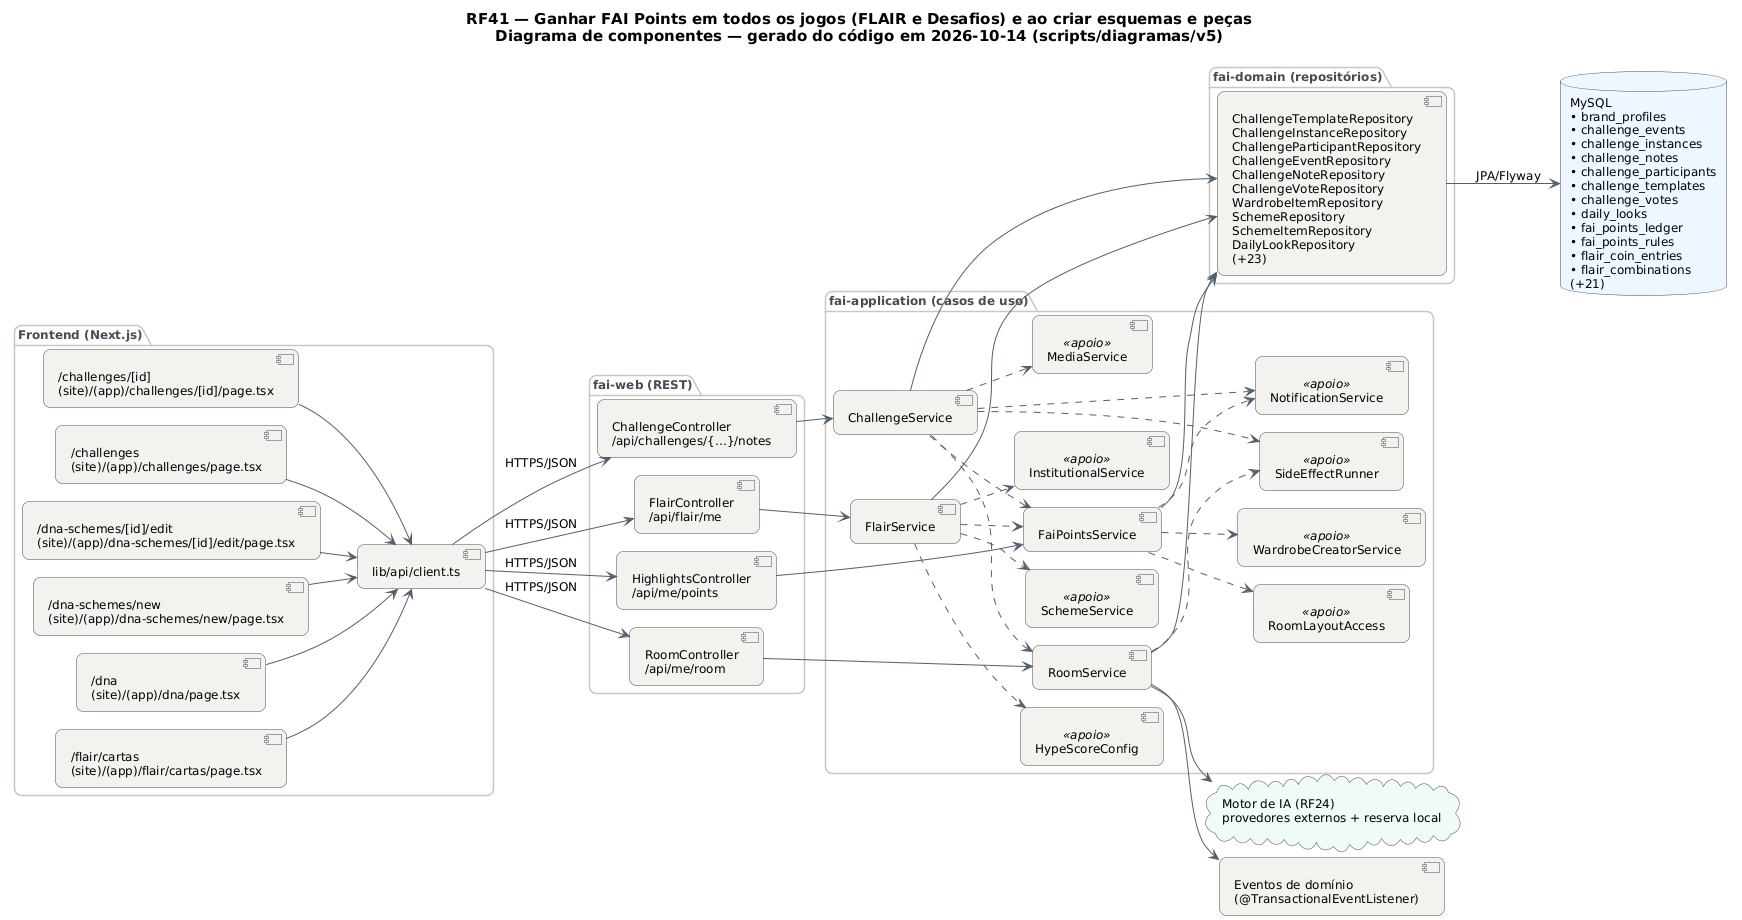

The diagram above was rendered by PlantUML. Its source (embedded in the PNG):
@startuml RF41_Componentes
!pragma layout smetana
skinparam backgroundColor #FFFFFF
skinparam shadowing false
skinparam defaultFontName "DejaVu Sans"
skinparam defaultFontSize 12
skinparam titleFontSize 15
skinparam roundcorner 14
skinparam ArrowColor #52606D
skinparam note {
  BackgroundColor #FFFDEB
  BorderColor #D8CE78
  FontColor #554F24
}
skinparam component {
  BackgroundColor #F4F2EF
  BorderColor #4A4852
}
skinparam package {
  BorderColor #CBC6BE
  FontColor #4A4852
}
skinparam database {
  BackgroundColor #EEF6FF
  BorderColor #4A4852
}
skinparam cloud {
  BackgroundColor #F0FBF6
  BorderColor #4A4852
}
left to right direction
title RF41 — Ganhar FAI Points em todos os jogos (FLAIR e Desafios) e ao criar esquemas e peças\nDiagrama de componentes — gerado do código em 2026-10-14 (scripts/diagramas/v5)

package "Frontend (Next.js)" {
  component "/challenges/[id]\n(site)/(app)/challenges/[id]/page.tsx" as FE0
  component "/challenges\n(site)/(app)/challenges/page.tsx" as FE1
  component "/dna-schemes/[id]/edit\n(site)/(app)/dna-schemes/[id]/edit/page.tsx" as FE2
  component "/dna-schemes/new\n(site)/(app)/dna-schemes/new/page.tsx" as FE3
  component "/dna\n(site)/(app)/dna/page.tsx" as FE4
  component "/flair/cartas\n(site)/(app)/flair/cartas/page.tsx" as FE5
  component "lib/api/client.ts" as APIC
}
package "fai-web (REST)" {
  component "ChallengeController\n/api/challenges/{…}/notes" as ChallengeController
  component "FlairController\n/api/flair/me" as FlairController
  component "HighlightsController\n/api/me/points" as HighlightsController
  component "RoomController\n/api/me/room" as RoomController
}
package "fai-application (casos de uso)" {
  component "ChallengeService" as ChallengeService
  component "FlairService" as FlairService
  component "FaiPointsService" as FaiPointsService
  component "RoomService" as RoomService
  component "NotificationService" as NotificationService <<apoio>>
  component "MediaService" as MediaService <<apoio>>
  component "SideEffectRunner" as SideEffectRunner <<apoio>>
  component "SchemeService" as SchemeService <<apoio>>
  component "InstitutionalService" as InstitutionalService <<apoio>>
  component "HypeScoreConfig" as HypeScoreConfig <<apoio>>
  component "RoomLayoutAccess" as RoomLayoutAccess <<apoio>>
  component "WardrobeCreatorService" as WardrobeCreatorService <<apoio>>
}
package "fai-domain (repositórios)" {
  component "ChallengeTemplateRepository\nChallengeInstanceRepository\nChallengeParticipantRepository\nChallengeEventRepository\nChallengeNoteRepository\nChallengeVoteRepository\nWardrobeItemRepository\nSchemeRepository\nSchemeItemRepository\nDailyLookRepository\n(+23)" as REPO_MySQL
}
database "MySQL\n• brand_profiles\n• challenge_events\n• challenge_instances\n• challenge_notes\n• challenge_participants\n• challenge_templates\n• challenge_votes\n• daily_looks\n• fai_points_ledger\n• fai_points_rules\n• flair_coin_entries\n• flair_combinations\n(+21)" as DB_MySQL
cloud "Motor de IA (RF24)\nprovedores externos + reserva local" as AI
component "Eventos de domínio\n(@TransactionalEventListener)" as EV
APIC --> ChallengeController : HTTPS/JSON
APIC --> FlairController : HTTPS/JSON
APIC --> HighlightsController : HTTPS/JSON
APIC --> RoomController : HTTPS/JSON
ChallengeController --> ChallengeService
ChallengeService --> REPO_MySQL
ChallengeService ..> FaiPointsService
ChallengeService ..> MediaService
ChallengeService ..> NotificationService
ChallengeService ..> RoomService
ChallengeService ..> SideEffectRunner
FE0 --> APIC
FE1 --> APIC
FE2 --> APIC
FE3 --> APIC
FE4 --> APIC
FE5 --> APIC
FaiPointsService --> REPO_MySQL
FaiPointsService ..> NotificationService
FaiPointsService ..> RoomLayoutAccess
FaiPointsService ..> WardrobeCreatorService
FlairController --> FlairService
FlairService --> REPO_MySQL
FlairService ..> FaiPointsService
FlairService ..> HypeScoreConfig
FlairService ..> InstitutionalService
FlairService ..> SchemeService
HighlightsController --> FaiPointsService
REPO_MySQL --> DB_MySQL : JPA/Flyway
RoomController --> RoomService
RoomService --> AI
RoomService --> EV
RoomService --> REPO_MySQL
RoomService ..> SideEffectRunner
@enduml